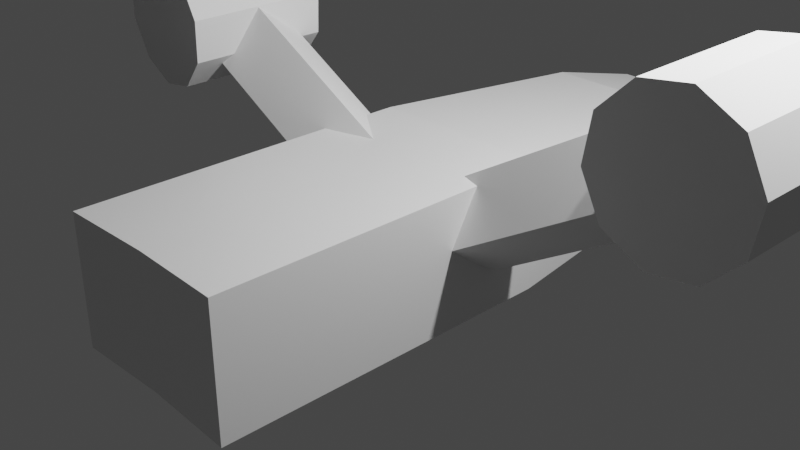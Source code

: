 # Source: protoship.blend  (saved by Blender 2.81.16; exported with 4.5.12 LTS)
import bpy
from mathutils import Matrix  # noqa: F401  (used for matrix-valued properties, if any)

bpy.ops.wm.read_factory_settings(use_empty=True)
scene = bpy.context.scene
scene.name = 'Scene'

# ---- collections
col_collection = bpy.data.collections.new('Collection'); scene.collection.children.link(col_collection)

# ---- materials (node trees are filled in below, after node groups)
mat_material = bpy.data.materials.new('Material')
mat_material.alpha_threshold = 0.0
mat_material.use_transparent_shadow = False
mat_material.line_color = (0.0, 0.0, 0.0, 1.0)

# ---- material node trees
mat_material.use_nodes = True; mat_material.node_tree.nodes.clear()
_N = mat_material.node_tree.nodes; _L = mat_material.node_tree.links
n0 = _N.new('ShaderNodeOutputMaterial'); n0.name = 'Material Output'; n0.location = (300, 300)
n1 = _N.new('ShaderNodeBsdfPrincipled'); n1.name = 'Principled BSDF'; n1.location = (10, 300)
n1.distribution = 'GGX'
n1.subsurface_method = 'BURLEY'
n1.inputs[2].default_value = 0.4
n1.inputs[3].default_value = 1.45
n1.inputs[27].default_value = (0.0, 0.0, 0.0, 1.0)
n1.inputs[28].default_value = 1.0
_L.new(n1.outputs[0], n0.inputs[0])
n0.is_active_output = True

# ---- world
world_world = bpy.data.worlds.new('World'); scene.world = world_world
world_world.use_nodes = True; world_world.node_tree.nodes.clear()
_N = world_world.node_tree.nodes; _L = world_world.node_tree.links
n0 = _N.new('ShaderNodeOutputWorld'); n0.name = 'World Output'; n0.location = (300, 300)
n1 = _N.new('ShaderNodeBackground'); n1.name = 'Background'; n1.location = (10, 300)
n1.inputs[0].default_value = (0.05088, 0.05088, 0.05088, 1.0)
_L.new(n1.outputs[0], n0.inputs[0])
n0.is_active_output = True
world_world.color = (0.05088, 0.05088, 0.05088)
world_world.use_sun_shadow = False
world_world.sun_shadow_jitter_overblur = 0.0

# ---- cameras
cam_camera = bpy.data.cameras.new('Camera')
cam_camera.clip_end = 100.0
cam_camera.ortho_scale = 7.314

# ---- lights
light_light = bpy.data.lights.new('Light', 'POINT')
light_light.transmission_factor = 0.0
light_light.energy = 1000.0
light_light.shadow_soft_size = 0.1
light_light.shadow_maximum_resolution = 0.006
light_light.use_absolute_resolution = True
light_light_001 = bpy.data.lights.new('Light.001', 'POINT')
light_light_001.transmission_factor = 0.0
light_light_001.energy = 1000.0
light_light_001.shadow_soft_size = 0.1
light_light_001.shadow_maximum_resolution = 0.006
light_light_001.use_absolute_resolution = True

# ---- meshes
me_cube = bpy.data.meshes.new('Cube')
me_cube.from_pydata([(0.6066, 1.0, 0.6066), (0.6066, 1.0, -0.6066), (0.7836, -0.8497, 0.7836), (0.7836, -0.8497, -0.7836), (-0.6047, 0.9965, 0.6026), (-0.6047, 0.9965, -0.6021), (0.7836, 0.2384, 0.7836), (0.7836, 0.2384, -0.7836), (0.6066, 1.0, -0.6066), (-0.6047, 0.9965, -0.6021), (0.6066, 1.0, 0.6066), (-0.6047, 0.9965, 0.6026), (0.4013, 1.279, -0.4013), (0.4013, 1.279, 0.4013), (0.0, 1.0, -0.6066), (-0.002368, -0.8401, 0.7783), (-0.002368, -0.8401, -0.7778), (-0.002368, 0.9965, 0.6026), (-0.002368, 0.2403, -0.7778), (-0.002368, 0.2403, 0.7783), (-0.002368, 0.9965, -0.6021), (-0.002368, 0.9965, 0.6026), (-0.002368, 1.274, -0.3982), (-0.002368, 1.274, 0.3987)], [(5, 9), (11, 4)], [(18, 7, 3, 16), (7, 6, 2, 3), (1, 0, 6, 7), (14, 1, 7, 18), (21, 10, 13, 23), (17, 0, 10, 21), (0, 1, 8, 10), (22, 23, 13, 12), (10, 8, 12, 13), (8, 20, 22, 12), (0, 17, 19, 6), (1, 14, 20, 8), (3, 2, 15, 16), (6, 19, 15, 2)])
_uv = me_cube.uv_layers.new(name='UVMap')
_uv.uv.foreach_set('vector', [0.25, 0.5764, 0.375, 0.5764, 0.375, 0.75, 0.25, 0.75, 0.375, 0.5764, 0.625, 0.5764, 0.625, 0.75, 0.375, 0.75, 0.375, 0.5, 0.625, 0.5, 0.625, 0.5764, 0.375, 0.5764, 0.25, 0.5, 0.375, 0.5, 0.375, 0.5764, 0.25, 0.5764, 0.75, 0.5, 0.625, 0.5, 0.625, 0.5, 0.75, 0.5, 0.75, 0.5, 0.625, 0.5, 0.625, 0.5, 0.75, 0.5, 0.625, 0.5, 0.375, 0.5, 0.375, 0.5, 0.625, 0.5, 0.375, 0.375, 0.625, 0.375, 0.625, 0.5, 0.375, 0.5, 0.625, 0.5, 0.375, 0.5, 0.375, 0.5, 0.625, 0.5, 0.375, 0.5, 0.25, 0.5, 0.25, 0.5, 0.375, 0.5, 0.625, 0.5, 0.75, 0.5, 0.75, 0.5764, 0.625, 0.5764, 0.375, 0.5, 0.25, 0.5, 0.25, 0.5, 0.375, 0.5, 0.375, 0.75, 0.625, 0.75, 0.625, 0.875, 0.375, 0.875, 0.625, 0.5764, 0.75, 0.5764, 0.75, 0.75, 0.625, 0.75])
me_cube.materials.append(mat_material)
me_cube.use_remesh_preserve_volume = False
me_cube.use_remesh_preserve_attributes = False
me_cube.use_mirror_vertex_groups = False
me_cube.update()
me_cube_001 = bpy.data.meshes.new('Cube.001')
me_cube_001.from_pydata([], [], [])
_uv = me_cube_001.uv_layers.new(name='UVMap')
_uv.uv.foreach_set('vector', [])
me_cube_001.materials.append(mat_material)
me_cube_001.use_remesh_preserve_volume = False
me_cube_001.use_remesh_preserve_attributes = False
me_cube_001.use_mirror_vertex_groups = False
me_cube_001.update()
me_cube_002 = bpy.data.meshes.new('Cube.002')
me_cube_002.from_pydata([(-1.0, -0.7737, -1.0), (-1.0, -0.7737, 1.0), (-1.0, 0.7737, -1.0), (-1.0, 0.7737, 1.0), (1.0, -0.7737, -1.0), (1.0, -0.7737, 1.0), (1.0, 0.7737, -1.0), (1.0, 0.7737, 1.0), (1.054, 2.321, -0.686), (1.071, 0.4834, 3.258), (1.384, 2.125, -0.8913), (1.401, 0.2877, 3.053), (1.603, 1.468, -1.509), (1.62, -0.3687, 2.435), (1.629, 0.602, -2.304), (1.646, -1.235, 1.64), (1.452, -0.1436, -2.972), (1.469, -1.981, 0.9719), (1.139, -0.4834, -3.258), (1.156, -2.321, 0.686), (0.8094, -0.2877, -3.053), (0.8264, -2.125, 0.8913), (0.5897, 0.3687, -2.435), (0.6068, -1.468, 1.509), (0.5636, 1.235, -1.64), (0.5807, -0.602, 2.304), (0.7411, 1.981, -0.9719), (0.7581, 0.1436, 2.972)], [], [(0, 1, 3, 2), (2, 3, 7, 6), (6, 7, 5, 4), (4, 5, 1, 0), (2, 6, 4, 0), (7, 3, 1, 5), (8, 9, 11, 10), (10, 11, 13, 12), (12, 13, 15, 14), (14, 15, 17, 16), (16, 17, 19, 18), (18, 19, 21, 20), (20, 21, 23, 22), (22, 23, 25, 24), (11, 9, 27, 25, 23, 21, 19, 17, 15, 13), (24, 25, 27, 26), (26, 27, 9, 8), (8, 10, 12, 14, 16, 18, 20, 22, 24, 26)])
_uv = me_cube_002.uv_layers.new(name='UVMap')
_uv.uv.foreach_set('vector', [0.375, 0.0, 0.625, 0.0, 0.625, 0.25, 0.375, 0.25, 0.375, 0.25, 0.625, 0.25, 0.625, 0.5, 0.375, 0.5, 0.375, 0.5, 0.625, 0.5, 0.625, 0.75, 0.375, 0.75, 0.375, 0.75, 0.625, 0.75, 0.625, 1.0, 0.375, 1.0, 0.125, 0.5, 0.375, 0.5, 0.375, 0.75, 0.125, 0.75, 0.625, 0.5, 0.875, 0.5, 0.875, 0.75, 0.625, 0.75, 1.0, 0.5, 1.0, 1.0, 0.9, 1.0, 0.9, 0.5, 0.9, 0.5, 0.9, 1.0, 0.8, 1.0, 0.8, 0.5, 0.8, 0.5, 0.8, 1.0, 0.7, 1.0, 0.7, 0.5, 0.7, 0.5, 0.7, 1.0, 0.6, 1.0, 0.6, 0.5, 0.6, 0.5, 0.6, 1.0, 0.5, 1.0, 0.5, 0.5, 0.5, 0.5, 0.5, 1.0, 0.4, 1.0, 0.4, 0.5, 0.4, 0.5, 0.4, 1.0, 0.3, 1.0, 0.3, 0.5, 0.3, 0.5, 0.3, 1.0, 0.2, 1.0, 0.2, 0.5, 0.3911, 0.4442, 0.25, 0.49, 0.1089, 0.4442, 0.02175, 0.3242, 0.02175, 0.1758, 0.1089, 0.05584, 0.25, 0.01, 0.3911, 0.05584, 0.4783, 0.1758, 0.4783, 0.3242, 0.2, 0.5, 0.2, 1.0, 0.1, 1.0, 0.1, 0.5, 0.1, 0.5, 0.1, 1.0, -7.451e-08, 1.0, -7.451e-08, 0.5, 0.75, 0.49, 0.8911, 0.4442, 0.9783, 0.3242, 0.9783, 0.1758, 0.8911, 0.05584, 0.75, 0.01, 0.6089, 0.05584, 0.5217, 0.1758, 0.5217, 0.3242, 0.6089, 0.4442])
me_cube_002.use_remesh_fix_poles = True
me_cube_002.use_remesh_preserve_attributes = False
me_cube_002.use_mirror_vertex_groups = False
me_cube_002.update()
me_cube_003 = bpy.data.meshes.new('Cube.003')
me_cube_003.from_pydata([(0.6066, 1.0, 0.6066), (0.6066, 1.0, -0.6066), (0.7836, -0.8497, 0.7836), (0.7836, -0.8497, -0.7836), (-0.6047, 0.9965, 0.6026), (-0.6047, 0.9965, -0.6021), (0.7836, 0.2384, 0.7836), (0.7836, 0.2384, -0.7836), (0.6066, 1.0, -0.6066), (-0.6047, 0.9965, -0.6021), (0.6066, 1.0, 0.6066), (-0.6047, 0.9965, 0.6026), (0.4013, 1.279, -0.4013), (0.4013, 1.279, 0.4013), (0.0, 1.0, -0.6066), (-0.002368, -0.8401, 0.7783), (-0.002368, -0.8401, -0.7778), (-0.002368, 0.9965, 0.6026), (-0.002368, 0.2403, -0.7778), (-0.002368, 0.2403, 0.7783), (-0.002368, 0.9965, -0.6021), (-0.002368, 0.9965, 0.6026), (-0.002368, 1.274, -0.3982), (-0.002368, 1.274, 0.3987)], [(5, 9), (11, 4)], [(18, 7, 3, 16), (7, 6, 2, 3), (1, 0, 6, 7), (14, 1, 7, 18), (21, 10, 13, 23), (17, 0, 10, 21), (0, 1, 8, 10), (22, 23, 13, 12), (10, 8, 12, 13), (8, 20, 22, 12), (0, 17, 19, 6), (1, 14, 20, 8), (3, 2, 15, 16), (6, 19, 15, 2)])
_uv = me_cube_003.uv_layers.new(name='UVMap')
_uv.uv.foreach_set('vector', [0.25, 0.5764, 0.375, 0.5764, 0.375, 0.75, 0.25, 0.75, 0.375, 0.5764, 0.625, 0.5764, 0.625, 0.75, 0.375, 0.75, 0.375, 0.5, 0.625, 0.5, 0.625, 0.5764, 0.375, 0.5764, 0.25, 0.5, 0.375, 0.5, 0.375, 0.5764, 0.25, 0.5764, 0.75, 0.5, 0.625, 0.5, 0.625, 0.5, 0.75, 0.5, 0.75, 0.5, 0.625, 0.5, 0.625, 0.5, 0.75, 0.5, 0.625, 0.5, 0.375, 0.5, 0.375, 0.5, 0.625, 0.5, 0.375, 0.375, 0.625, 0.375, 0.625, 0.5, 0.375, 0.5, 0.625, 0.5, 0.375, 0.5, 0.375, 0.5, 0.625, 0.5, 0.375, 0.5, 0.25, 0.5, 0.25, 0.5, 0.375, 0.5, 0.625, 0.5, 0.75, 0.5, 0.75, 0.5764, 0.625, 0.5764, 0.375, 0.5, 0.25, 0.5, 0.25, 0.5, 0.375, 0.5, 0.375, 0.75, 0.625, 0.75, 0.625, 0.875, 0.375, 0.875, 0.625, 0.5764, 0.75, 0.5764, 0.75, 0.75, 0.625, 0.75])
me_cube_003.materials.append(mat_material)
me_cube_003.use_remesh_preserve_volume = False
me_cube_003.use_remesh_preserve_attributes = False
me_cube_003.use_mirror_vertex_groups = False
me_cube_003.update()
me_cube_004 = bpy.data.meshes.new('Cube.004')
me_cube_004.from_pydata([(-1.0, -0.7737, -1.0), (-1.0, -0.7737, 1.0), (-1.0, 0.7737, -1.0), (-1.0, 0.7737, 1.0), (1.0, -0.7737, -1.0), (1.0, -0.7737, 1.0), (1.0, 0.7737, -1.0), (1.0, 0.7737, 1.0), (0.8656, 0.2243, -3.121), (0.9387, 2.263, 0.555), (1.2, 0.2389, -3.26), (1.273, 2.277, 0.4165), (1.484, -0.2271, -2.855), (1.557, 1.811, 0.821), (1.609, -0.9956, -2.062), (1.682, 1.043, 1.614), (1.528, -1.773, -1.184), (1.601, 0.2653, 2.493), (1.271, -2.263, -0.555), (1.344, -0.2243, 3.121), (0.9372, -2.277, -0.4165), (1.01, -0.2389, 3.26), (0.6533, -1.811, -0.821), (0.7264, 0.2271, 2.855), (0.528, -1.043, -1.614), (0.601, 0.9956, 2.062), (0.609, -0.2653, -2.493), (0.6821, 1.773, 1.184)], [], [(0, 1, 3, 2), (2, 3, 7, 6), (6, 7, 5, 4), (4, 5, 1, 0), (2, 6, 4, 0), (7, 3, 1, 5), (8, 9, 11, 10), (10, 11, 13, 12), (12, 13, 15, 14), (14, 15, 17, 16), (16, 17, 19, 18), (18, 19, 21, 20), (20, 21, 23, 22), (22, 23, 25, 24), (11, 9, 27, 25, 23, 21, 19, 17, 15, 13), (24, 25, 27, 26), (26, 27, 9, 8), (8, 10, 12, 14, 16, 18, 20, 22, 24, 26)])
_uv = me_cube_004.uv_layers.new(name='UVMap')
_uv.uv.foreach_set('vector', [0.375, 0.0, 0.625, 0.0, 0.625, 0.25, 0.375, 0.25, 0.375, 0.25, 0.625, 0.25, 0.625, 0.5, 0.375, 0.5, 0.375, 0.5, 0.625, 0.5, 0.625, 0.75, 0.375, 0.75, 0.375, 0.75, 0.625, 0.75, 0.625, 1.0, 0.375, 1.0, 0.125, 0.5, 0.375, 0.5, 0.375, 0.75, 0.125, 0.75, 0.625, 0.5, 0.875, 0.5, 0.875, 0.75, 0.625, 0.75, 1.0, 0.5, 1.0, 1.0, 0.9, 1.0, 0.9, 0.5, 0.9, 0.5, 0.9, 1.0, 0.8, 1.0, 0.8, 0.5, 0.8, 0.5, 0.8, 1.0, 0.7, 1.0, 0.7, 0.5, 0.7, 0.5, 0.7, 1.0, 0.6, 1.0, 0.6, 0.5, 0.6, 0.5, 0.6, 1.0, 0.5, 1.0, 0.5, 0.5, 0.5, 0.5, 0.5, 1.0, 0.4, 1.0, 0.4, 0.5, 0.4, 0.5, 0.4, 1.0, 0.3, 1.0, 0.3, 0.5, 0.3, 0.5, 0.3, 1.0, 0.2, 1.0, 0.2, 0.5, 0.3911, 0.4442, 0.25, 0.49, 0.1089, 0.4442, 0.02175, 0.3242, 0.02175, 0.1758, 0.1089, 0.05584, 0.25, 0.01, 0.3911, 0.05584, 0.4783, 0.1758, 0.4783, 0.3242, 0.2, 0.5, 0.2, 1.0, 0.1, 1.0, 0.1, 0.5, 0.1, 0.5, 0.1, 1.0, -7.451e-08, 1.0, -7.451e-08, 0.5, 0.75, 0.49, 0.8911, 0.4442, 0.9783, 0.3242, 0.9783, 0.1758, 0.8911, 0.05584, 0.75, 0.01, 0.6089, 0.05584, 0.5217, 0.1758, 0.5217, 0.3242, 0.6089, 0.4442])
me_cube_004.use_remesh_fix_poles = True
me_cube_004.use_remesh_preserve_attributes = False
me_cube_004.use_mirror_vertex_groups = False
me_cube_004.update()

# ---- objects
ob_cube = bpy.data.objects.new('Cube', me_cube)
ob_light = bpy.data.objects.new('Light', light_light)
ob_camera = bpy.data.objects.new('Camera', cam_camera)
ob_cube_001 = bpy.data.objects.new('Cube.001', me_cube_001)
ob_cube_002 = bpy.data.objects.new('Cube.002', me_cube_002)
ob_cube_003 = bpy.data.objects.new('Cube.003', me_cube_003)
ob_light_001 = bpy.data.objects.new('Light.001', light_light_001)
ob_cube_004 = bpy.data.objects.new('Cube.004', me_cube_004)

# ---- transforms, parenting, visibility, modifiers, constraints
ob_cube.location = (0.0, 0.0, 0.0)
ob_cube.scale = (1.336, 3.504, 0.9041)
ob_cube.lock_rotations_4d = False
ob_cube.empty_display_type = 'ARROWS'
ob_cube.lineart.crease_threshold = 0.0
ob_light.location = (4.076, 1.005, 5.904)
ob_light.rotation_euler = (0.6503, 0.05522, 1.866)
ob_light.lock_rotations_4d = False
ob_light.empty_display_type = 'ARROWS'
ob_light.color = (0.0, 0.0, 0.0, 0.0)
ob_light.lineart.crease_threshold = 0.0
ob_camera.location = (7.359, -6.926, 4.958)
ob_camera.rotation_euler = (1.109, 0.0, 0.8149)
ob_camera.lock_rotations_4d = False
ob_camera.empty_display_type = 'ARROWS'
ob_camera.color = (0.0, 0.0, 0.0, 0.0)
ob_camera.display_type = 'WIRE'
ob_camera.lineart.crease_threshold = 0.0
ob_cube_001.location = (0.0, 0.0, 0.0)
ob_cube_001.scale = (1.956, 3.504, 1.0)
ob_cube_001.lock_rotations_4d = False
ob_cube_001.empty_display_type = 'ARROWS'
ob_cube_001.lineart.crease_threshold = 0.0
ob_cube_002.location = (2.088, 0.1634, 0.9101)
ob_cube_002.rotation_euler = (-2.146, -0.541, 0.0)
ob_cube_002.scale = (1.433, 0.4675, 0.3335)
ob_cube_002.lineart.crease_threshold = 0.0
ob_cube_003.location = (0.01999, 0.0, 0.0)
ob_cube_003.scale = (-1.336, 3.504, 0.9041)
ob_cube_003.lock_rotations_4d = False
ob_cube_003.empty_display_type = 'ARROWS'
ob_cube_003.lineart.crease_threshold = 0.0
ob_light_001.location = (3.238, 1.005, 5.904)
ob_light_001.rotation_euler = (0.6503, 0.05522, 1.866)
ob_light_001.lock_rotations_4d = False
ob_light_001.empty_display_type = 'ARROWS'
ob_light_001.color = (0.0, 0.0, 0.0, 0.0)
ob_light_001.lineart.crease_threshold = 0.0
ob_cube_004.location = (-1.674, 0.1634, 0.8083)
ob_cube_004.rotation_euler = (-2.146, 0.496, 0.0)
ob_cube_004.scale = (-1.433, 0.467, -0.333)
ob_cube_004.lineart.crease_threshold = 0.0

# ---- collection membership
col_collection.objects.link(ob_cube)
col_collection.objects.link(ob_light)
col_collection.objects.link(ob_camera)
col_collection.objects.link(ob_cube_001)
col_collection.objects.link(ob_cube_002)
col_collection.objects.link(ob_cube_003)
col_collection.objects.link(ob_light_001)
col_collection.objects.link(ob_cube_004)

# ---- scene / render settings (as saved in the file)
scene.camera = ob_camera
scene.frame_start = 1; scene.frame_end = 250; scene.frame_set(1)
scene.render.engine = 'BLENDER_EEVEE_NEXT'
scene.cycles.use_denoising = False
scene.cycles.samples = 128
scene.cycles.sampling_pattern = 'TABULATED_SOBOL'
scene.cycles.use_adaptive_sampling = False
scene.cycles.use_light_tree = False
scene.view_settings.view_transform = 'Filmic'
bpy.context.view_layer.update()
